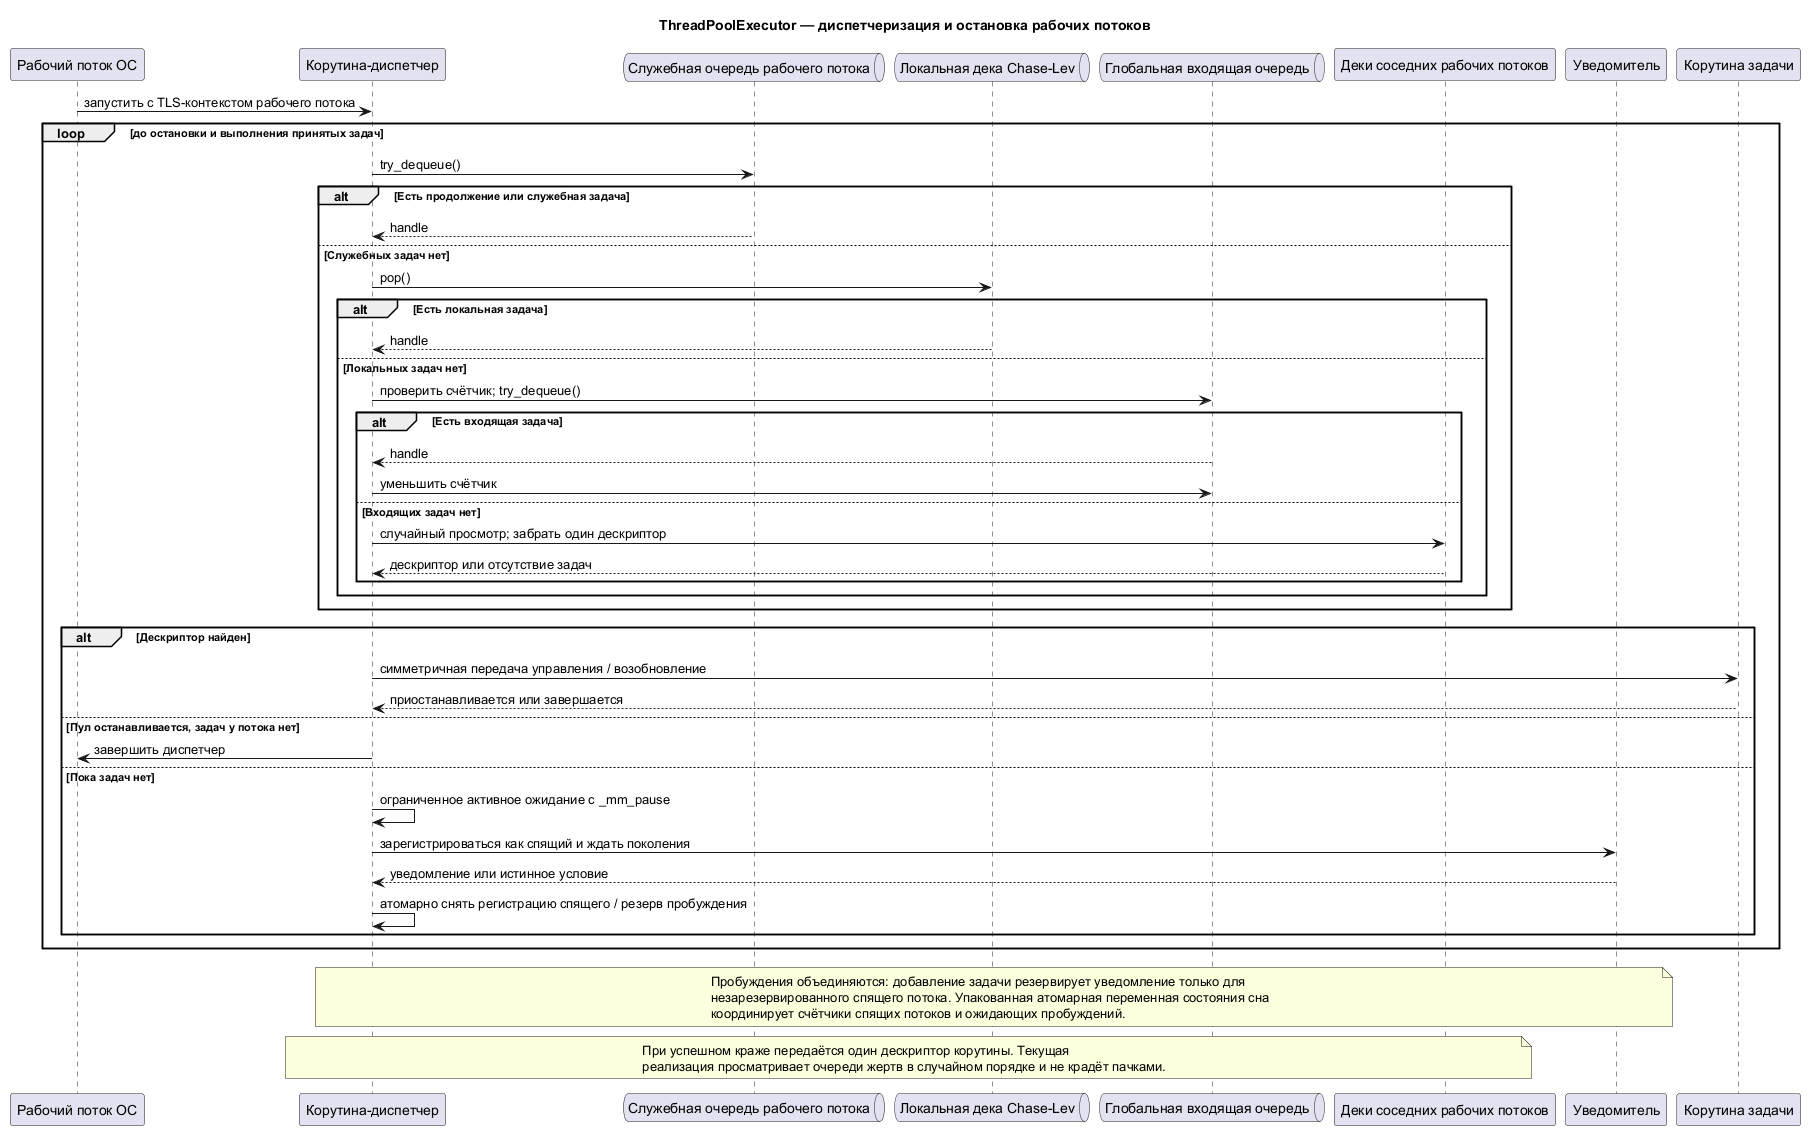

The diagram above was rendered by PlantUML. Its source (embedded in the PNG):
@startuml
title ThreadPoolExecutor — диспетчеризация и остановка рабочих потоков

participant "Рабочий поток ОС" as Thread
participant "Корутина-диспетчер" as Dispatcher
queue "Служебная очередь рабочего потока" as Service
queue "Локальная дека Chase-Lev" as Local
queue "Глобальная входящая очередь" as Incoming
participant "Деки соседних рабочих потоков" as Peers
participant "Уведомитель" as Notifier
participant "Корутина задачи" as Task

Thread -> Dispatcher : запустить с TLS-контекстом рабочего потока
loop до остановки и выполнения принятых задач
  Dispatcher -> Service : try_dequeue()
  alt Есть продолжение или служебная задача
    Service --> Dispatcher : handle
  else Служебных задач нет
    Dispatcher -> Local : pop()
    alt Есть локальная задача
      Local --> Dispatcher : handle
    else Локальных задач нет
      Dispatcher -> Incoming : проверить счётчик; try_dequeue()
      alt Есть входящая задача
        Incoming --> Dispatcher : handle
        Dispatcher -> Incoming : уменьшить счётчик
      else Входящих задач нет
        Dispatcher -> Peers : случайный просмотр; забрать один дескриптор
        Peers --> Dispatcher : дескриптор или отсутствие задач
      end
    end
  end

  alt Дескриптор найден
    Dispatcher -> Task : симметричная передача управления / возобновление
    Task --> Dispatcher : приостанавливается или завершается
  else Пул останавливается, задач у потока нет
    Dispatcher -> Thread : завершить диспетчер
  else Пока задач нет
    Dispatcher -> Dispatcher : ограниченное активное ожидание с _mm_pause
    Dispatcher -> Notifier : зарегистрироваться как спящий и ждать поколения
    Notifier --> Dispatcher : уведомление или истинное условие
    Dispatcher -> Dispatcher : атомарно снять регистрацию спящего / резерв пробуждения
  end
end

note over Dispatcher,Notifier
  Пробуждения объединяются: добавление задачи резервирует уведомление только для
  незарезервированного спящего потока. Упакованная атомарная переменная состояния сна
  координирует счётчики спящих потоков и ожидающих пробуждений.
end note

note over Dispatcher,Peers
  При успешном краже передаётся один дескриптор корутины. Текущая
  реализация просматривает очереди жертв в случайном порядке и не крадёт пачками.
end note
@enduml